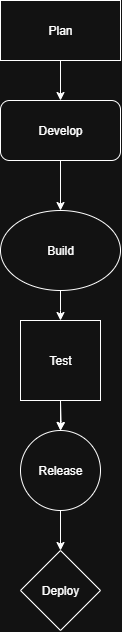

The diagram above was exported from draw.io. Its source (the exported page's mxGraphModel, read from the mxfile embedded in the PNG):
<mxGraphModel dx="1584" dy="806" grid="1" gridSize="10" guides="1" tooltips="1" connect="1" arrows="1" fold="1" page="1" pageScale="1" pageWidth="850" pageHeight="1100" math="0" shadow="0">
  <root>
    <mxCell id="0" />
    <mxCell id="1" parent="0" />
    <mxCell id="Hv9pxaLpNgOppqar3UVp-13" value="" style="edgeStyle=orthogonalEdgeStyle;rounded=0;orthogonalLoop=1;jettySize=auto;html=1;" edge="1" parent="1" source="Hv9pxaLpNgOppqar3UVp-4" target="Hv9pxaLpNgOppqar3UVp-6">
      <mxGeometry relative="1" as="geometry" />
    </mxCell>
    <mxCell id="Hv9pxaLpNgOppqar3UVp-4" value="Develop" style="rounded=1;whiteSpace=wrap;html=1;" vertex="1" parent="1">
      <mxGeometry x="390" y="110" width="120" height="60" as="geometry" />
    </mxCell>
    <mxCell id="Hv9pxaLpNgOppqar3UVp-12" value="" style="edgeStyle=orthogonalEdgeStyle;rounded=0;orthogonalLoop=1;jettySize=auto;html=1;" edge="1" parent="1" source="Hv9pxaLpNgOppqar3UVp-5" target="Hv9pxaLpNgOppqar3UVp-4">
      <mxGeometry relative="1" as="geometry" />
    </mxCell>
    <mxCell id="Hv9pxaLpNgOppqar3UVp-5" value="Plan" style="rounded=0;whiteSpace=wrap;html=1;" vertex="1" parent="1">
      <mxGeometry x="390" y="10" width="120" height="60" as="geometry" />
    </mxCell>
    <mxCell id="Hv9pxaLpNgOppqar3UVp-14" value="" style="edgeStyle=orthogonalEdgeStyle;rounded=0;orthogonalLoop=1;jettySize=auto;html=1;" edge="1" parent="1" source="Hv9pxaLpNgOppqar3UVp-6">
      <mxGeometry relative="1" as="geometry">
        <mxPoint x="450" y="330" as="targetPoint" />
      </mxGeometry>
    </mxCell>
    <mxCell id="Hv9pxaLpNgOppqar3UVp-6" value="Build" style="ellipse;whiteSpace=wrap;html=1;" vertex="1" parent="1">
      <mxGeometry x="390" y="220" width="120" height="80" as="geometry" />
    </mxCell>
    <mxCell id="Hv9pxaLpNgOppqar3UVp-11" value="" style="edgeStyle=orthogonalEdgeStyle;rounded=0;orthogonalLoop=1;jettySize=auto;html=1;" edge="1" parent="1" target="Hv9pxaLpNgOppqar3UVp-8">
      <mxGeometry relative="1" as="geometry">
        <mxPoint x="450" y="410" as="sourcePoint" />
      </mxGeometry>
    </mxCell>
    <mxCell id="Hv9pxaLpNgOppqar3UVp-17" value="" style="edgeStyle=orthogonalEdgeStyle;rounded=0;orthogonalLoop=1;jettySize=auto;html=1;" edge="1" parent="1" source="Hv9pxaLpNgOppqar3UVp-8" target="Hv9pxaLpNgOppqar3UVp-16">
      <mxGeometry relative="1" as="geometry" />
    </mxCell>
    <mxCell id="Hv9pxaLpNgOppqar3UVp-8" value="Release" style="ellipse;whiteSpace=wrap;html=1;aspect=fixed;" vertex="1" parent="1">
      <mxGeometry x="410" y="440" width="80" height="80" as="geometry" />
    </mxCell>
    <mxCell id="Hv9pxaLpNgOppqar3UVp-18" value="" style="edgeStyle=orthogonalEdgeStyle;rounded=0;orthogonalLoop=1;jettySize=auto;html=1;" edge="1" parent="1" source="Hv9pxaLpNgOppqar3UVp-15" target="Hv9pxaLpNgOppqar3UVp-8">
      <mxGeometry relative="1" as="geometry" />
    </mxCell>
    <mxCell id="Hv9pxaLpNgOppqar3UVp-15" value="Test" style="whiteSpace=wrap;html=1;aspect=fixed;" vertex="1" parent="1">
      <mxGeometry x="410" y="330" width="80" height="80" as="geometry" />
    </mxCell>
    <mxCell id="Hv9pxaLpNgOppqar3UVp-16" value="Deploy" style="rhombus;whiteSpace=wrap;html=1;" vertex="1" parent="1">
      <mxGeometry x="410" y="560" width="80" height="80" as="geometry" />
    </mxCell>
  </root>
</mxGraphModel>